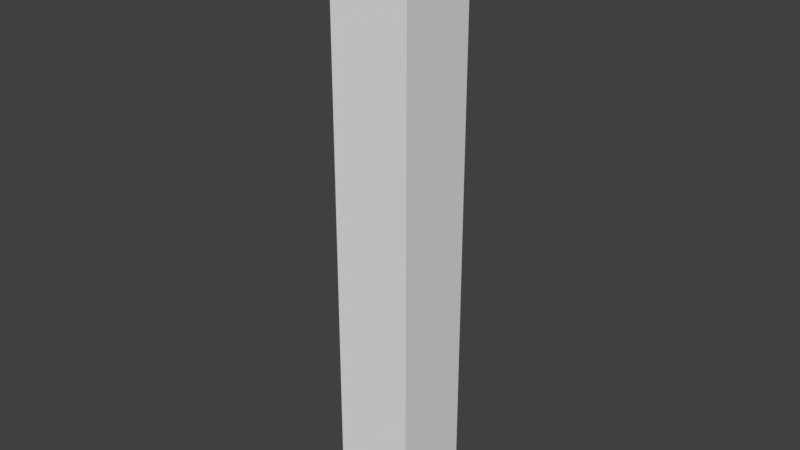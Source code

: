 # Source: Supprting_Beam.blend  (saved by Blender 2.79.0; exported with 4.5.12 LTS)
import bpy
from mathutils import Matrix  # noqa: F401  (used for matrix-valued properties, if any)

bpy.ops.wm.read_factory_settings(use_empty=True)
scene = bpy.context.scene
scene.name = 'Scene'

# ---- collections
col_collection_1 = bpy.data.collections.new('Collection 1'); scene.collection.children.link(col_collection_1)

# ---- materials (node trees are filled in below, after node groups)
mat_material = bpy.data.materials.new('Material')
mat_material.alpha_threshold = 0.0
mat_material.use_transparent_shadow = False
mat_material.roughness = 0.5
mat_material.line_color = (0.0, 0.0, 0.0, 1.0)

# ---- material node trees

# ---- world
world_world = bpy.data.worlds.new('World'); scene.world = world_world
world_world.color = (0.05088, 0.05088, 0.05088)
world_world.use_sun_shadow = False
world_world.sun_shadow_jitter_overblur = 0.0
world_world.cycles.sampling_method = 'MANUAL'

# ---- meshes
me_cube = bpy.data.meshes.new('Cube')
me_cube.from_pydata([(0.2, 0.2, -2.11e-07), (0.2, -0.2, -2.11e-07), (-0.2, -0.2, -2.11e-07), (-0.2, 0.2, -2.11e-07), (0.2, 0.2, 3.0), (0.2, -0.2, 3.0), (-0.2, -0.2, 3.0), (-0.2, 0.2, 3.0)], [], [(0, 1, 2, 3), (4, 7, 6, 5), (0, 4, 5, 1), (1, 5, 6, 2), (2, 6, 7, 3), (4, 0, 3, 7)])
_uv = me_cube.uv_layers.new(name='UVMap')
_uv.uv.foreach_set('vector', [0.8434, 0.3375, 0.6749, 0.3375, 0.6749, 0.169, 0.8434, 0.169, 0.6749, 0.1687, 0.6749, 0.0001458, 0.8434, 0.0001459, 0.8434, 0.1687, 0.1687, 0.0001459, 0.1687, 0.9999, 0.0001458, 0.9999, 0.000146, 0.0001459, 0.6746, 0.0001458, 0.6746, 0.9999, 0.506, 0.9999, 0.506, 0.0001459, 0.5058, 0.0001459, 0.5058, 0.9999, 0.3372, 0.9999, 0.3372, 0.0001458, 0.1687, 0.9999, 0.1687, 0.0001459, 0.3372, 0.0001458, 0.3372, 0.9999])
me_cube.materials.append(mat_material)
me_cube.use_remesh_preserve_volume = False
me_cube.use_remesh_preserve_attributes = False
me_cube.use_mirror_vertex_groups = False
me_cube.update()

# ---- objects
ob_cube = bpy.data.objects.new('Cube', me_cube)

# ---- transforms, parenting, visibility, modifiers, constraints
ob_cube.location = (0.0, 0.0, -0.2529)
ob_cube.lock_rotations_4d = False
ob_cube.empty_display_type = 'ARROWS'
ob_cube.lineart.crease_threshold = 0.0

# ---- collection membership
col_collection_1.objects.link(ob_cube)

# ---- scene / render settings (as saved in the file)
scene.frame_start = 1; scene.frame_end = 250; scene.frame_set(1)
scene.render.engine = 'BLENDER_EEVEE_NEXT'
scene.render.resolution_percentage = 50
scene.render.dither_intensity = 0.0
scene.cycles.use_denoising = False
scene.cycles.samples = 128
scene.cycles.sampling_pattern = 'TABULATED_SOBOL'
scene.cycles.use_adaptive_sampling = False
scene.cycles.use_light_tree = False
scene.cycles.blur_glossy = 0.0
scene.cycles.sample_clamp_indirect = 0.0
scene.view_settings.view_transform = 'Standard'
bpy.context.view_layer.update()

# ---- added for rendering (the .blend has no active camera and no usable light): camera, sun
cam_auto = bpy.data.cameras.new('AutoCamera')
cam_auto.lens = 50.0
cam_auto.sensor_width = 36.0
cam_auto.clip_end = 1000.0
ob_auto_camera = bpy.data.objects.new('AutoCamera', cam_auto)
scene.collection.objects.link(ob_auto_camera)
ob_auto_camera.location = (2.82459, -3.38951, 3.50679)
ob_auto_camera.rotation_euler = (1.09748, -7.21219e-08, 0.694738)
scene.camera = ob_auto_camera
light_auto_sun = bpy.data.lights.new('AutoSun', 'SUN')
light_auto_sun.energy = 3.0
light_auto_sun.angle = 0.0523599
ob_auto_sun = bpy.data.objects.new('AutoSun', light_auto_sun)
scene.collection.objects.link(ob_auto_sun)
ob_auto_sun.rotation_euler = (0.872665, 0.174533, 0.523599)
bpy.context.view_layer.update()
